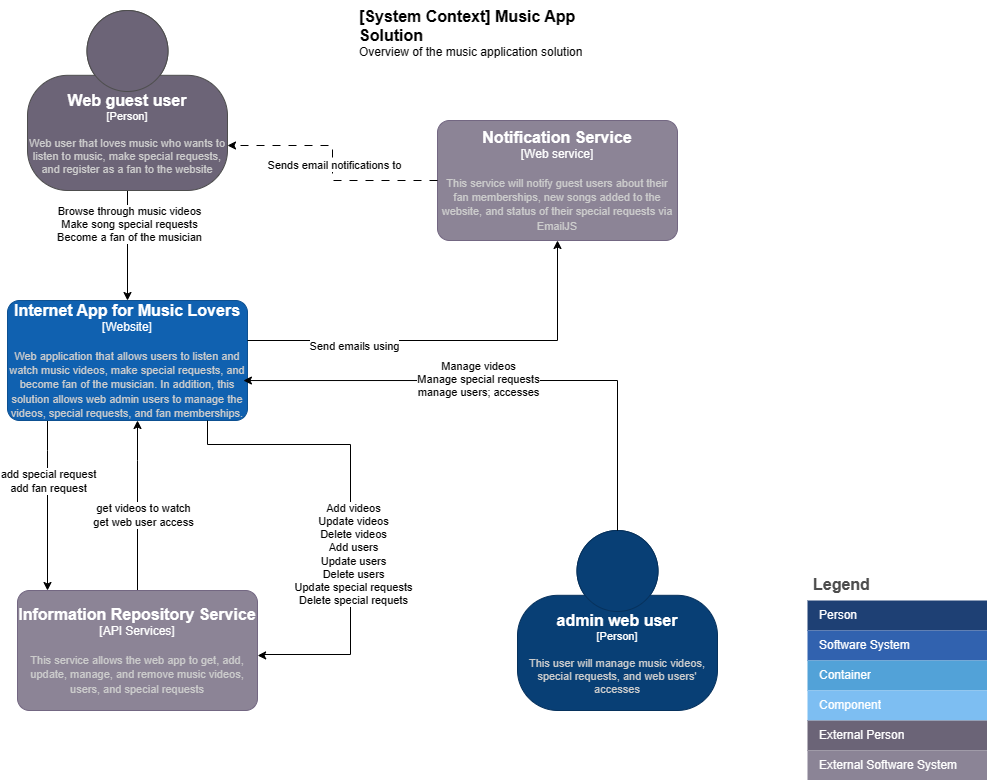

The diagram above was exported from draw.io. Its source (the exported page's mxGraphModel, read from the mxfile embedded in the PNG):
<mxGraphModel dx="1375" dy="793" grid="1" gridSize="10" guides="1" tooltips="1" connect="1" arrows="1" fold="1" page="1" pageScale="1" pageWidth="850" pageHeight="1100" math="0" shadow="0">
  <root>
    <mxCell id="0" />
    <mxCell id="1" parent="0" />
    <object placeholders="1" c4Name="admin web user" c4Type="Person" c4Description="This user will manage music videos, special requests, and web users' accesses" label="&lt;font style=&quot;font-size: 16px&quot;&gt;&lt;b&gt;%c4Name%&lt;/b&gt;&lt;/font&gt;&lt;div&gt;[%c4Type%]&lt;/div&gt;&lt;br&gt;&lt;div&gt;&lt;font style=&quot;font-size: 11px&quot;&gt;&lt;font color=&quot;#cccccc&quot;&gt;%c4Description%&lt;/font&gt;&lt;/div&gt;" id="Ox7IDcHzd1T-amxW-TZW-1">
      <mxCell style="html=1;fontSize=11;dashed=0;whiteSpace=wrap;fillColor=#083F75;strokeColor=#06315C;fontColor=#ffffff;shape=mxgraph.c4.person2;align=center;metaEdit=1;points=[[0.5,0,0],[1,0.5,0],[1,0.75,0],[0.75,1,0],[0.5,1,0],[0.25,1,0],[0,0.75,0],[0,0.5,0]];resizable=0;" vertex="1" parent="1">
        <mxGeometry x="560" y="550" width="200" height="180" as="geometry" />
      </mxCell>
    </object>
    <mxCell id="Ox7IDcHzd1T-amxW-TZW-4" style="edgeStyle=orthogonalEdgeStyle;rounded=0;orthogonalLoop=1;jettySize=auto;html=1;" edge="1" parent="1" source="Ox7IDcHzd1T-amxW-TZW-2" target="Ox7IDcHzd1T-amxW-TZW-3">
      <mxGeometry relative="1" as="geometry" />
    </mxCell>
    <mxCell id="Ox7IDcHzd1T-amxW-TZW-8" value="Browse through music videos&lt;div&gt;Make song special requests&lt;/div&gt;&lt;div&gt;Become a fan of the musician&lt;/div&gt;" style="edgeLabel;html=1;align=center;verticalAlign=middle;resizable=0;points=[];" vertex="1" connectable="0" parent="Ox7IDcHzd1T-amxW-TZW-4">
      <mxGeometry x="-0.4" y="1" relative="1" as="geometry">
        <mxPoint as="offset" />
      </mxGeometry>
    </mxCell>
    <object placeholders="1" c4Name="Web guest user" c4Type="Person" c4Description="Web user that loves music who wants to listen to music, make special requests, and register as a fan to the website" label="&lt;font style=&quot;font-size: 16px&quot;&gt;&lt;b&gt;%c4Name%&lt;/b&gt;&lt;/font&gt;&lt;div&gt;[%c4Type%]&lt;/div&gt;&lt;br&gt;&lt;div&gt;&lt;font style=&quot;font-size: 11px&quot;&gt;&lt;font color=&quot;#cccccc&quot;&gt;%c4Description%&lt;/font&gt;&lt;/div&gt;" id="Ox7IDcHzd1T-amxW-TZW-2">
      <mxCell style="html=1;fontSize=11;dashed=0;whiteSpace=wrap;fillColor=#6C6477;strokeColor=#4D4D4D;fontColor=#ffffff;shape=mxgraph.c4.person2;align=center;metaEdit=1;points=[[0.5,0,0],[1,0.5,0],[1,0.75,0],[0.75,1,0],[0.5,1,0],[0.25,1,0],[0,0.75,0],[0,0.5,0]];resizable=0;" vertex="1" parent="1">
        <mxGeometry x="70" y="30" width="200" height="180" as="geometry" />
      </mxCell>
    </object>
    <mxCell id="Ox7IDcHzd1T-amxW-TZW-9" style="edgeStyle=orthogonalEdgeStyle;rounded=0;orthogonalLoop=1;jettySize=auto;html=1;" edge="1" parent="1">
      <mxGeometry relative="1" as="geometry">
        <mxPoint x="90" y="440" as="sourcePoint" />
        <mxPoint x="90" y="610" as="targetPoint" />
        <Array as="points">
          <mxPoint x="90" y="470" />
          <mxPoint x="90" y="470" />
        </Array>
      </mxGeometry>
    </mxCell>
    <mxCell id="Ox7IDcHzd1T-amxW-TZW-11" value="&lt;div&gt;add special request&lt;/div&gt;&lt;div&gt;add fan request&lt;/div&gt;" style="edgeLabel;html=1;align=center;verticalAlign=middle;resizable=0;points=[];" vertex="1" connectable="0" parent="Ox7IDcHzd1T-amxW-TZW-9">
      <mxGeometry x="-0.2941" relative="1" as="geometry">
        <mxPoint as="offset" />
      </mxGeometry>
    </mxCell>
    <object placeholders="1" c4Name="Internet App for Music Lovers" c4Type="Website" c4Description="Web application that allows users to listen and watch music videos, make special requests, and become fan of the musician.  In addition, this solution allows web admin users to manage the videos, special requests, and fan memberships." label="&lt;font style=&quot;font-size: 16px&quot;&gt;&lt;b&gt;%c4Name%&lt;/b&gt;&lt;/font&gt;&lt;div&gt;[%c4Type%]&lt;/div&gt;&lt;br&gt;&lt;div&gt;&lt;font style=&quot;font-size: 11px&quot;&gt;&lt;font color=&quot;#cccccc&quot;&gt;%c4Description%&lt;/font&gt;&lt;/div&gt;" id="Ox7IDcHzd1T-amxW-TZW-3">
      <mxCell style="rounded=1;whiteSpace=wrap;html=1;labelBackgroundColor=none;fillColor=#1061B0;fontColor=#ffffff;align=center;arcSize=10;strokeColor=#0D5091;metaEdit=1;resizable=0;points=[[0.25,0,0],[0.5,0,0],[0.75,0,0],[1,0.25,0],[1,0.5,0],[1,0.75,0],[0.75,1,0],[0.5,1,0],[0.25,1,0],[0,0.75,0],[0,0.5,0],[0,0.25,0]];" vertex="1" parent="1">
        <mxGeometry x="50" y="320" width="240" height="120" as="geometry" />
      </mxCell>
    </object>
    <mxCell id="Ox7IDcHzd1T-amxW-TZW-10" style="edgeStyle=orthogonalEdgeStyle;rounded=0;orthogonalLoop=1;jettySize=auto;html=1;" edge="1" parent="1" source="Ox7IDcHzd1T-amxW-TZW-5" target="Ox7IDcHzd1T-amxW-TZW-3">
      <mxGeometry relative="1" as="geometry">
        <Array as="points">
          <mxPoint x="180" y="480" />
          <mxPoint x="180" y="480" />
        </Array>
      </mxGeometry>
    </mxCell>
    <mxCell id="Ox7IDcHzd1T-amxW-TZW-12" value="get videos to watch&lt;div&gt;get web user access&lt;/div&gt;" style="edgeLabel;html=1;align=center;verticalAlign=middle;resizable=0;points=[];" vertex="1" connectable="0" parent="Ox7IDcHzd1T-amxW-TZW-10">
      <mxGeometry x="-0.1059" y="-5" relative="1" as="geometry">
        <mxPoint as="offset" />
      </mxGeometry>
    </mxCell>
    <object placeholders="1" c4Name="Information Repository Service" c4Type="API Services" c4Description="This service allows the web app to get, add, update, manage, and remove music videos, users, and special requests" label="&lt;font style=&quot;font-size: 16px&quot;&gt;&lt;b&gt;%c4Name%&lt;/b&gt;&lt;/font&gt;&lt;div&gt;[%c4Type%]&lt;/div&gt;&lt;br&gt;&lt;div&gt;&lt;font style=&quot;font-size: 11px&quot;&gt;&lt;font color=&quot;#cccccc&quot;&gt;%c4Description%&lt;/font&gt;&lt;/div&gt;" id="Ox7IDcHzd1T-amxW-TZW-5">
      <mxCell style="rounded=1;whiteSpace=wrap;html=1;labelBackgroundColor=none;fillColor=#8C8496;fontColor=#ffffff;align=center;arcSize=10;strokeColor=#736782;metaEdit=1;resizable=0;points=[[0.25,0,0],[0.5,0,0],[0.75,0,0],[1,0.25,0],[1,0.5,0],[1,0.75,0],[0.75,1,0],[0.5,1,0],[0.25,1,0],[0,0.75,0],[0,0.5,0],[0,0.25,0]];" vertex="1" parent="1">
        <mxGeometry x="60" y="610" width="240" height="120" as="geometry" />
      </mxCell>
    </object>
    <object placeholders="1" c4Name="Notification Service" c4Type="Web service" c4Description="This service will notify guest users about their fan memberships, new songs added to the website, and status of their special requests via EmailJS" label="&lt;font style=&quot;font-size: 16px&quot;&gt;&lt;b&gt;%c4Name%&lt;/b&gt;&lt;/font&gt;&lt;div&gt;[%c4Type%]&lt;/div&gt;&lt;br&gt;&lt;div&gt;&lt;font style=&quot;font-size: 11px&quot;&gt;&lt;font color=&quot;#cccccc&quot;&gt;%c4Description%&lt;/font&gt;&lt;/div&gt;" id="Ox7IDcHzd1T-amxW-TZW-6">
      <mxCell style="rounded=1;whiteSpace=wrap;html=1;labelBackgroundColor=none;fillColor=#8C8496;fontColor=#ffffff;align=center;arcSize=10;strokeColor=#736782;metaEdit=1;resizable=0;points=[[0.25,0,0],[0.5,0,0],[0.75,0,0],[1,0.25,0],[1,0.5,0],[1,0.75,0],[0.75,1,0],[0.5,1,0],[0.25,1,0],[0,0.75,0],[0,0.5,0],[0,0.25,0]];" vertex="1" parent="1">
        <mxGeometry x="480" y="140" width="240" height="120" as="geometry" />
      </mxCell>
    </object>
    <object placeholders="1" c4Name="[System Context] Music App Solution" c4Type="ContainerScopeBoundary" c4Description="Overview of the music application solution" label="&lt;font style=&quot;font-size: 16px&quot;&gt;&lt;b&gt;&lt;div style=&quot;text-align: left&quot;&gt;%c4Name%&lt;/div&gt;&lt;/b&gt;&lt;/font&gt;&lt;div style=&quot;text-align: left&quot;&gt;%c4Description%&lt;/div&gt;" id="Ox7IDcHzd1T-amxW-TZW-26">
      <mxCell style="text;html=1;strokeColor=none;fillColor=none;align=left;verticalAlign=top;whiteSpace=wrap;rounded=0;metaEdit=1;allowArrows=0;resizable=1;rotatable=0;connectable=0;recursiveResize=0;expand=0;pointerEvents=0;points=[[0.25,0,0],[0.5,0,0],[0.75,0,0],[1,0.25,0],[1,0.5,0],[1,0.75,0],[0.75,1,0],[0.5,1,0],[0.25,1,0],[0,0.75,0],[0,0.5,0],[0,0.25,0]];" vertex="1" parent="1">
        <mxGeometry x="400" y="20" width="260" height="40" as="geometry" />
      </mxCell>
    </object>
    <mxCell id="Ox7IDcHzd1T-amxW-TZW-27" style="edgeStyle=orthogonalEdgeStyle;rounded=0;orthogonalLoop=1;jettySize=auto;html=1;exitX=0.5;exitY=0;exitDx=0;exitDy=0;exitPerimeter=0;entryX=0.983;entryY=0.667;entryDx=0;entryDy=0;entryPerimeter=0;" edge="1" parent="1" source="Ox7IDcHzd1T-amxW-TZW-1" target="Ox7IDcHzd1T-amxW-TZW-3">
      <mxGeometry relative="1" as="geometry">
        <mxPoint x="593" y="743" as="sourcePoint" />
        <mxPoint x="590" y="490" as="targetPoint" />
        <Array as="points">
          <mxPoint x="660" y="400" />
        </Array>
      </mxGeometry>
    </mxCell>
    <mxCell id="Ox7IDcHzd1T-amxW-TZW-30" value="Manage videos&lt;div&gt;Manage special requests&lt;/div&gt;&lt;div&gt;manage users; accesses&lt;/div&gt;" style="edgeLabel;html=1;align=center;verticalAlign=middle;resizable=0;points=[];" vertex="1" connectable="0" parent="Ox7IDcHzd1T-amxW-TZW-27">
      <mxGeometry x="0.1041" y="-2" relative="1" as="geometry">
        <mxPoint as="offset" />
      </mxGeometry>
    </mxCell>
    <mxCell id="Ox7IDcHzd1T-amxW-TZW-28" style="edgeStyle=orthogonalEdgeStyle;rounded=0;orthogonalLoop=1;jettySize=auto;html=1;entryX=0.988;entryY=0.675;entryDx=0;entryDy=0;entryPerimeter=0;" edge="1" parent="1">
      <mxGeometry relative="1" as="geometry">
        <mxPoint x="250" y="440" as="sourcePoint" />
        <mxPoint x="300.1199999999999" y="675.04" as="targetPoint" />
        <Array as="points">
          <mxPoint x="250" y="464.04" />
          <mxPoint x="393" y="464.04" />
          <mxPoint x="393" y="674.04" />
          <mxPoint x="303" y="674.04" />
          <mxPoint x="303" y="675.04" />
        </Array>
      </mxGeometry>
    </mxCell>
    <mxCell id="Ox7IDcHzd1T-amxW-TZW-29" value="Add videos&lt;div&gt;Update videos&lt;/div&gt;&lt;div&gt;Delete videos&lt;/div&gt;&lt;div&gt;Add users&lt;/div&gt;&lt;div&gt;Update users&lt;/div&gt;&lt;div&gt;Delete users&lt;/div&gt;&lt;div&gt;Update special requests&lt;/div&gt;&lt;div&gt;Delete special requets&lt;/div&gt;" style="edgeLabel;html=1;align=center;verticalAlign=middle;resizable=0;points=[];" vertex="1" connectable="0" parent="Ox7IDcHzd1T-amxW-TZW-28">
      <mxGeometry x="0.169" y="2" relative="1" as="geometry">
        <mxPoint y="1" as="offset" />
      </mxGeometry>
    </mxCell>
    <mxCell id="Ox7IDcHzd1T-amxW-TZW-31" style="edgeStyle=orthogonalEdgeStyle;rounded=0;orthogonalLoop=1;jettySize=auto;html=1;entryX=1;entryY=0.75;entryDx=0;entryDy=0;entryPerimeter=0;dashed=1;dashPattern=8 8;" edge="1" parent="1" source="Ox7IDcHzd1T-amxW-TZW-6" target="Ox7IDcHzd1T-amxW-TZW-2">
      <mxGeometry relative="1" as="geometry" />
    </mxCell>
    <mxCell id="Ox7IDcHzd1T-amxW-TZW-32" value="Sends email notifications to" style="edgeLabel;html=1;align=center;verticalAlign=middle;resizable=0;points=[];" vertex="1" connectable="0" parent="Ox7IDcHzd1T-amxW-TZW-31">
      <mxGeometry x="-0.0122" y="-1" relative="1" as="geometry">
        <mxPoint as="offset" />
      </mxGeometry>
    </mxCell>
    <mxCell id="Ox7IDcHzd1T-amxW-TZW-34" style="edgeStyle=orthogonalEdgeStyle;rounded=0;orthogonalLoop=1;jettySize=auto;html=1;entryX=0.5;entryY=1;entryDx=0;entryDy=0;entryPerimeter=0;" edge="1" parent="1" source="Ox7IDcHzd1T-amxW-TZW-3" target="Ox7IDcHzd1T-amxW-TZW-6">
      <mxGeometry relative="1" as="geometry">
        <Array as="points">
          <mxPoint x="600" y="360" />
        </Array>
      </mxGeometry>
    </mxCell>
    <mxCell id="Ox7IDcHzd1T-amxW-TZW-35" value="Send emails using" style="edgeLabel;html=1;align=center;verticalAlign=middle;resizable=0;points=[];" vertex="1" connectable="0" parent="Ox7IDcHzd1T-amxW-TZW-34">
      <mxGeometry x="-0.4837" y="-5" relative="1" as="geometry">
        <mxPoint as="offset" />
      </mxGeometry>
    </mxCell>
    <mxCell id="Ox7IDcHzd1T-amxW-TZW-38" value="Legend" style="shape=table;startSize=30;container=1;collapsible=0;childLayout=tableLayout;fontSize=16;align=left;verticalAlign=top;fillColor=none;strokeColor=none;fontColor=#4D4D4D;fontStyle=1;spacingLeft=6;spacing=0;resizable=0;" vertex="1" parent="1">
      <mxGeometry x="850" y="590" width="180" height="210" as="geometry" />
    </mxCell>
    <mxCell id="Ox7IDcHzd1T-amxW-TZW-39" value="" style="shape=tableRow;horizontal=0;startSize=0;swimlaneHead=0;swimlaneBody=0;strokeColor=inherit;top=0;left=0;bottom=0;right=0;collapsible=0;dropTarget=0;fillColor=none;points=[[0,0.5],[1,0.5]];portConstraint=eastwest;fontSize=12;" vertex="1" parent="Ox7IDcHzd1T-amxW-TZW-38">
      <mxGeometry y="30" width="180" height="30" as="geometry" />
    </mxCell>
    <mxCell id="Ox7IDcHzd1T-amxW-TZW-40" value="Person" style="shape=partialRectangle;html=1;whiteSpace=wrap;connectable=0;strokeColor=inherit;overflow=hidden;fillColor=#1E4074;top=0;left=0;bottom=0;right=0;pointerEvents=1;fontSize=12;align=left;fontColor=#FFFFFF;gradientColor=none;spacingLeft=10;spacingRight=4;" vertex="1" parent="Ox7IDcHzd1T-amxW-TZW-39">
      <mxGeometry width="180" height="30" as="geometry">
        <mxRectangle width="180" height="30" as="alternateBounds" />
      </mxGeometry>
    </mxCell>
    <mxCell id="Ox7IDcHzd1T-amxW-TZW-41" value="" style="shape=tableRow;horizontal=0;startSize=0;swimlaneHead=0;swimlaneBody=0;strokeColor=inherit;top=0;left=0;bottom=0;right=0;collapsible=0;dropTarget=0;fillColor=none;points=[[0,0.5],[1,0.5]];portConstraint=eastwest;fontSize=12;" vertex="1" parent="Ox7IDcHzd1T-amxW-TZW-38">
      <mxGeometry y="60" width="180" height="30" as="geometry" />
    </mxCell>
    <mxCell id="Ox7IDcHzd1T-amxW-TZW-42" value="Software System" style="shape=partialRectangle;html=1;whiteSpace=wrap;connectable=0;strokeColor=inherit;overflow=hidden;fillColor=#3162AF;top=0;left=0;bottom=0;right=0;pointerEvents=1;fontSize=12;align=left;fontColor=#FFFFFF;gradientColor=none;spacingLeft=10;spacingRight=4;" vertex="1" parent="Ox7IDcHzd1T-amxW-TZW-41">
      <mxGeometry width="180" height="30" as="geometry">
        <mxRectangle width="180" height="30" as="alternateBounds" />
      </mxGeometry>
    </mxCell>
    <mxCell id="Ox7IDcHzd1T-amxW-TZW-43" value="" style="shape=tableRow;horizontal=0;startSize=0;swimlaneHead=0;swimlaneBody=0;strokeColor=inherit;top=0;left=0;bottom=0;right=0;collapsible=0;dropTarget=0;fillColor=none;points=[[0,0.5],[1,0.5]];portConstraint=eastwest;fontSize=12;" vertex="1" parent="Ox7IDcHzd1T-amxW-TZW-38">
      <mxGeometry y="90" width="180" height="30" as="geometry" />
    </mxCell>
    <mxCell id="Ox7IDcHzd1T-amxW-TZW-44" value="Container" style="shape=partialRectangle;html=1;whiteSpace=wrap;connectable=0;strokeColor=inherit;overflow=hidden;fillColor=#52a2d8;top=0;left=0;bottom=0;right=0;pointerEvents=1;fontSize=12;align=left;fontColor=#FFFFFF;gradientColor=none;spacingLeft=10;spacingRight=4;" vertex="1" parent="Ox7IDcHzd1T-amxW-TZW-43">
      <mxGeometry width="180" height="30" as="geometry">
        <mxRectangle width="180" height="30" as="alternateBounds" />
      </mxGeometry>
    </mxCell>
    <mxCell id="Ox7IDcHzd1T-amxW-TZW-45" value="" style="shape=tableRow;horizontal=0;startSize=0;swimlaneHead=0;swimlaneBody=0;strokeColor=inherit;top=0;left=0;bottom=0;right=0;collapsible=0;dropTarget=0;fillColor=none;points=[[0,0.5],[1,0.5]];portConstraint=eastwest;fontSize=12;" vertex="1" parent="Ox7IDcHzd1T-amxW-TZW-38">
      <mxGeometry y="120" width="180" height="30" as="geometry" />
    </mxCell>
    <mxCell id="Ox7IDcHzd1T-amxW-TZW-46" value="Component" style="shape=partialRectangle;html=1;whiteSpace=wrap;connectable=0;strokeColor=inherit;overflow=hidden;fillColor=#7dbef2;top=0;left=0;bottom=0;right=0;pointerEvents=1;fontSize=12;align=left;fontColor=#FFFFFF;gradientColor=none;spacingLeft=10;spacingRight=4;" vertex="1" parent="Ox7IDcHzd1T-amxW-TZW-45">
      <mxGeometry width="180" height="30" as="geometry">
        <mxRectangle width="180" height="30" as="alternateBounds" />
      </mxGeometry>
    </mxCell>
    <mxCell id="Ox7IDcHzd1T-amxW-TZW-47" value="" style="shape=tableRow;horizontal=0;startSize=0;swimlaneHead=0;swimlaneBody=0;strokeColor=inherit;top=0;left=0;bottom=0;right=0;collapsible=0;dropTarget=0;fillColor=none;points=[[0,0.5],[1,0.5]];portConstraint=eastwest;fontSize=12;" vertex="1" parent="Ox7IDcHzd1T-amxW-TZW-38">
      <mxGeometry y="150" width="180" height="30" as="geometry" />
    </mxCell>
    <mxCell id="Ox7IDcHzd1T-amxW-TZW-48" value="External Person" style="shape=partialRectangle;html=1;whiteSpace=wrap;connectable=0;strokeColor=inherit;overflow=hidden;fillColor=#6b6477;top=0;left=0;bottom=0;right=0;pointerEvents=1;fontSize=12;align=left;fontColor=#FFFFFF;gradientColor=none;spacingLeft=10;spacingRight=4;" vertex="1" parent="Ox7IDcHzd1T-amxW-TZW-47">
      <mxGeometry width="180" height="30" as="geometry">
        <mxRectangle width="180" height="30" as="alternateBounds" />
      </mxGeometry>
    </mxCell>
    <mxCell id="Ox7IDcHzd1T-amxW-TZW-49" value="" style="shape=tableRow;horizontal=0;startSize=0;swimlaneHead=0;swimlaneBody=0;strokeColor=inherit;top=0;left=0;bottom=0;right=0;collapsible=0;dropTarget=0;fillColor=none;points=[[0,0.5],[1,0.5]];portConstraint=eastwest;fontSize=12;" vertex="1" parent="Ox7IDcHzd1T-amxW-TZW-38">
      <mxGeometry y="180" width="180" height="30" as="geometry" />
    </mxCell>
    <mxCell id="Ox7IDcHzd1T-amxW-TZW-50" value="External Software System" style="shape=partialRectangle;html=1;whiteSpace=wrap;connectable=0;strokeColor=inherit;overflow=hidden;fillColor=#8b8496;top=0;left=0;bottom=0;right=0;pointerEvents=1;fontSize=12;align=left;fontColor=#FFFFFF;gradientColor=none;spacingLeft=10;spacingRight=4;" vertex="1" parent="Ox7IDcHzd1T-amxW-TZW-49">
      <mxGeometry width="180" height="30" as="geometry">
        <mxRectangle width="180" height="30" as="alternateBounds" />
      </mxGeometry>
    </mxCell>
  </root>
</mxGraphModel>